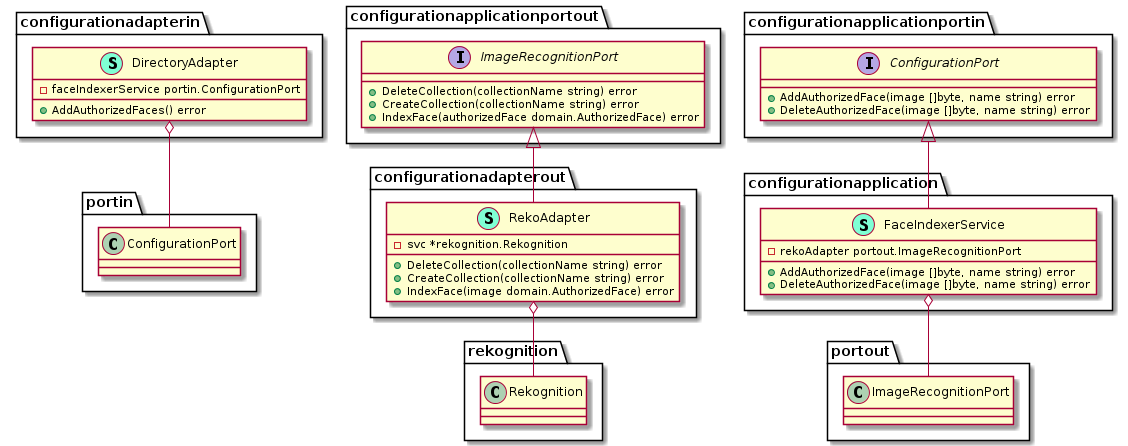

The diagram above was rendered by PlantUML. Its source (embedded in the PNG):
@startuml
namespace configurationadapterin {
    class DirectoryAdapter << (S,Aquamarine) >> {
        - faceIndexerService portin.ConfigurationPort

        + AddAuthorizedFaces() error

    }
}


"configurationadapterin.DirectoryAdapter" o-- "portin.ConfigurationPort"

namespace configurationadapterout {
    class RekoAdapter << (S,Aquamarine) >> {
        - svc *rekognition.Rekognition

        + DeleteCollection(collectionName string) error
        + CreateCollection(collectionName string) error
        + IndexFace(image domain.AuthorizedFace) error

    }
}

"configurationapplicationportout.ImageRecognitionPort" <|-- "configurationadapterout.RekoAdapter"

"configurationadapterout.RekoAdapter" o-- "rekognition.Rekognition"

namespace configurationapplication {
    class FaceIndexerService << (S,Aquamarine) >> {
        - rekoAdapter portout.ImageRecognitionPort

        + AddAuthorizedFace(image []byte, name string) error
        + DeleteAuthorizedFace(image []byte, name string) error

    }
}

"configurationapplicationportin.ConfigurationPort" <|-- "configurationapplication.FaceIndexerService"

"configurationapplication.FaceIndexerService" o-- "portout.ImageRecognitionPort"

namespace configurationapplicationportin {
    interface ConfigurationPort  {
        + AddAuthorizedFace(image []byte, name string) error
        + DeleteAuthorizedFace(image []byte, name string) error

    }
}



namespace configurationapplicationportout {
    interface ImageRecognitionPort  {
        + DeleteCollection(collectionName string) error
        + CreateCollection(collectionName string) error
        + IndexFace(authorizedFace domain.AuthorizedFace) error

    }
}



@enduml